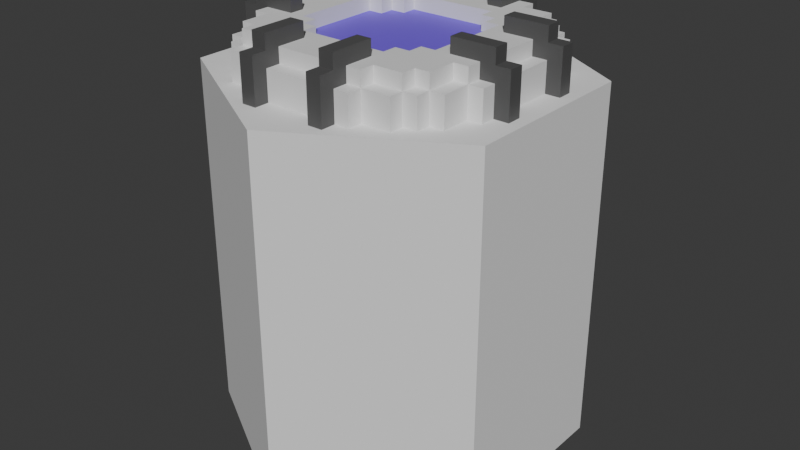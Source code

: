 # Source: SimpleShortPedestal.blend  (saved by Blender 4.2.66; exported with 4.5.12 LTS)
import bpy
from mathutils import Matrix  # noqa: F401  (used for matrix-valued properties, if any)

bpy.ops.wm.read_factory_settings(use_empty=True)
scene = bpy.context.scene
scene.name = 'Scene'

# ---- collections
col_collection = bpy.data.collections.new('Collection'); scene.collection.children.link(col_collection)

# ---- materials (node trees are filled in below, after node groups)
mat_base = bpy.data.materials.new('Base')
mat_bands = bpy.data.materials.new('Bands')
mat_material_001 = bpy.data.materials.new('Material.001')

# ---- material node trees
mat_base.use_nodes = True; mat_base.node_tree.nodes.clear()
_N = mat_base.node_tree.nodes; _L = mat_base.node_tree.links
n0 = _N.new('ShaderNodeBsdfPrincipled'); n0.name = 'Principled BSDF'; n0.location = (10, 300)
n1 = _N.new('ShaderNodeOutputMaterial'); n1.name = 'Material Output'; n1.location = (300, 300)
_L.new(n0.outputs[0], n1.inputs[0])
n1.is_active_output = True
mat_bands.use_nodes = True; mat_bands.node_tree.nodes.clear()
_N = mat_bands.node_tree.nodes; _L = mat_bands.node_tree.links
n0 = _N.new('ShaderNodeBsdfPrincipled'); n0.name = 'Principled BSDF'; n0.location = (10, 300)
n0.inputs[0].default_value = (0.08421, 0.08421, 0.08421, 1.0)
n1 = _N.new('ShaderNodeOutputMaterial'); n1.name = 'Material Output'; n1.location = (300, 300)
_L.new(n0.outputs[0], n1.inputs[0])
n1.is_active_output = True
mat_material_001.use_nodes = True; mat_material_001.node_tree.nodes.clear()
_N = mat_material_001.node_tree.nodes; _L = mat_material_001.node_tree.links
n0 = _N.new('ShaderNodeBsdfPrincipled'); n0.name = 'Principled BSDF'; n0.location = (10, 300)
n0.inputs[0].default_value = (0.1902, 0.0905, 0.8024, 1.0)
n1 = _N.new('ShaderNodeOutputMaterial'); n1.name = 'Material Output'; n1.location = (300, 300)
_L.new(n0.outputs[0], n1.inputs[0])
n1.is_active_output = True

# ---- world
world_world = bpy.data.worlds.new('World'); scene.world = world_world
world_world.use_nodes = True; world_world.node_tree.nodes.clear()
_N = world_world.node_tree.nodes; _L = world_world.node_tree.links
n0 = _N.new('ShaderNodeOutputWorld'); n0.name = 'World Output'; n0.location = (300, 300)
n1 = _N.new('ShaderNodeBackground'); n1.name = 'Background'; n1.location = (10, 300)
n1.inputs[0].default_value = (0.05088, 0.05088, 0.05088, 1.0)
_L.new(n1.outputs[0], n0.inputs[0])
n0.is_active_output = True
world_world.color = (0.05088, 0.05088, 0.05088)
world_world.sun_shadow_jitter_overblur = 0.0

# ---- meshes
me_simpleshortpedestal = bpy.data.meshes.new('SimpleShortPedestal')
me_simpleshortpedestal.from_pydata([(-0.6, -0.8, 0.0), (-1.0, 0.3, 0.0), (-0.9, 0.4, 0.0), (-0.8, 0.4, 0.0), (-0.8, 0.6, 0.0), (-0.6, 0.8, 0.0), (-0.4, 0.9, 0.0), (-0.3, 0.9, 0.0), (-0.9, 0.2, 0.2), (-0.8, 0.6, 0.2), (-0.7, 0.6, 0.2), (-0.7, 0.7, 0.2), (-0.4, 0.9, 0.2), (-0.3, -0.9, 0.3), (0.2, -1.0, 0.3), (-0.3, -0.9, 0.2), (0.2, -0.8, 0.3), (-0.6, -0.6, 0.2), (-0.7, -0.6, 0.2), (0.3, -0.5, 0.2), (-1.0, -0.3, 0.3), (-0.8, 0.2, 0.2), (0.5, 0.3, 0.2), (-0.8, 0.3, 0.2), (-0.8, 0.4, 0.3), (-0.8, 0.4, 0.2), (0.4, 0.3, 0.2), (0.4, 0.4, 0.2), (-0.7, 0.4, 0.2), (0.3, 0.4, 0.2), (0.3, 0.5, 0.2), (-0.6, 0.6, 0.2), (-0.6, 0.6, 0.3), (-0.6, 0.7, 0.3), (-0.4, 0.7, 0.2), (-0.4, 0.8, 0.2), (-0.3, 0.8, 0.2), (0.2, 0.8, 0.2), (-0.3, 0.9, 0.2), (0.2, 0.9, 0.2), (0.2, 0.9, 0.3), (0.2, 1.0, 0.3), (-0.3, -0.8, 0.3), (-0.3, -0.6, 0.4), (-0.9, -0.3, 0.3), (-0.9, -0.2, 0.4), (-0.9, 0.2, 0.3), (-0.9, 0.3, 0.4), (-0.3, 0.6, 0.3), (-0.3, 0.6, 0.4), (0.2, 0.6, 0.4), (-0.3, 0.9, 0.4), (-0.3, 0.9, 0.3), (0.2, 0.9, 0.4), (0.4, -0.9, 0.0), (0.6, -0.7, 0.0), (1.0, -0.3, 0.0), (0.9, 0.2, 0.0), (1.0, 0.2, 0.0), (1.0, 0.3, 0.0), (0.9, 0.3, 0.0), (0.7, 0.7, 0.0), (-0.2, 0.9, 0.0), (0.4, -0.8, 0.2), (0.6, -0.7, 0.2), (0.6, -0.8, 0.2), (0.7, -0.6, 0.2), (0.8, -0.6, 0.2), (0.8, -0.4, 0.2), (0.9, 0.2, 0.2), (0.9, 0.4, 0.2), (0.9, 0.3, 0.2), (0.8, 0.4, 0.2), (0.8, 0.6, 0.2), (0.7, 0.7, 0.2), (-0.2, -0.9, 0.3), (-0.2, -1.0, 0.3), (0.3, -0.9, 0.3), (0.4, -0.7, 0.3), (0.6, -0.6, 0.2), (-0.3, -0.5, 0.2), (-0.3, -0.4, 0.3), (-0.4, -0.4, 0.2), (0.8, -0.3, 0.3), (-0.5, -0.3, 0.2), (-0.5, 0.3, 0.2), (-0.4, 0.3, 0.2), (-0.4, 0.4, 0.2), (0.8, 0.4, 0.3), (-0.3, 0.4, 0.2), (-0.3, 0.5, 0.2), (0.7, 0.4, 0.2), (0.6, 0.6, 0.2), (0.6, 0.7, 0.2), (-0.2, 0.8, 0.2), (-0.2, 0.9, 0.2), (-0.2, 0.9, 0.3), (0.3, 0.8, 0.3), (0.3, 0.9, 0.2), (0.3, 1.0, 0.3), (0.3, -0.8, 0.3), (-0.2, -0.8, 0.3), (-0.6, -0.3, 0.4), (-0.6, 0.3, 0.4), (0.9, 0.3, 0.4), (-0.2, 0.6, 0.4), (0.3, 0.9, 0.3), (-0.3, -1.0, 0.0), (0.3, -1.0, 0.0), (-0.4, -0.9, 0.0), (0.6, -0.8, 0.0), (-0.7, -0.7, 0.0), (-0.6, -0.7, 0.0), (0.7, -0.7, 0.0), (-0.7, -0.6, 0.0), (0.8, -0.6, 0.0), (-0.8, -0.4, 0.0), (-1.0, -0.3, 0.0), (-1.0, 0.2, 0.0), (-0.9, 0.2, 0.0), (-0.4, -0.9, 0.2), (-0.2, -0.9, 0.2), (-0.6, -0.8, 0.2), (-0.4, -0.8, 0.2), (-0.6, -0.7, 0.2), (-0.7, -0.7, 0.2), (0.7, -0.7, 0.2), (-0.8, -0.6, 0.2), (-0.3, -1.0, 0.3), (-0.4, -0.8, 0.3), (-0.2, -0.8, 0.2), (0.2, -0.8, 0.2), (-0.4, -0.7, 0.2), (-0.4, -0.7, 0.3), (0.4, -0.7, 0.2), (-0.7, -0.6, 0.3), (0.7, -0.6, 0.3), (0.6, -0.6, 0.3), (-0.7, -0.4, 0.2), (-0.7, -0.4, 0.3), (-0.8, -0.4, 0.3), (1.0, -0.3, 0.3), (0.9, -0.3, 0.3), (0.8, 0.2, 0.2), (1.0, 0.2, 0.3), (0.9, 0.2, 0.3), (-0.4, 0.3, 0.3), (-0.5, 0.3, 0.3), (0.4, 0.3, 0.3), (0.4, 0.4, 0.3), (-0.3, 0.5, 0.3), (-0.2, -0.9, 0.4), (0.2, -0.9, 0.3), (0.3, -0.9, 0.4), (0.2, -0.9, 0.4), (-0.8, -0.3, 0.3), (0.6, -0.3, 0.3), (0.6, 0.2, 0.3), (0.6, 0.2, 0.4), (0.8, 0.2, 0.3), (0.9, 0.2, 0.4), (-1.0, -0.2, 0.0), (1.0, -0.2, 0.0), (0.7, 0.6, 0.0), (0.8, 0.6, 0.0), (-0.7, 0.7, 0.0), (0.4, 0.8, 0.0), (0.4, 0.9, 0.0), (-0.2, 1.0, 0.0), (0.3, 1.0, 0.0), (-0.9, -0.2, 0.2), (-0.9, 0.3, 0.2), (0.7, 0.6, 0.2), (0.4, 0.9, 0.2), (0.3, -0.5, 0.3), (0.4, -0.4, 0.3), (-0.5, -0.3, 0.3), (-0.4, -0.3, 0.3), (-1.0, -0.2, 0.3), (0.8, -0.2, 0.2), (0.9, -0.2, 0.2), (-1.0, 0.3, 0.3), (-0.9, 0.3, 0.3), (0.8, 0.3, 0.2), (1.0, 0.3, 0.3), (-0.7, 0.6, 0.3), (-0.6, 0.7, 0.2), (-0.4, 0.7, 0.3), (0.6, 0.7, 0.3), (-0.3, 0.8, 0.3), (-0.2, 0.8, 0.3), (0.4, 0.8, 0.3), (-0.3, 1.0, 0.3), (-0.2, 1.0, 0.3), (0.2, -0.6, 0.4), (0.3, -0.6, 0.3), (-0.9, -0.2, 0.3), (0.6, -0.2, 0.4), (-0.8, 0.3, 0.3), (0.6, 0.3, 0.3), (0.8, 0.3, 0.3), (0.9, 0.3, 0.3), (-0.2, 0.9, 0.4), (-0.3, -0.9, 0.0), (-0.2, -0.9, 0.0), (-0.2, -1.0, 0.0), (0.2, -1.0, 0.0), (0.2, -0.9, 0.0), (0.3, -0.9, 0.0), (0.4, -0.8, 0.0), (-0.4, -0.8, 0.0), (-0.8, -0.6, 0.0), (0.7, -0.6, 0.0), (0.8, -0.4, 0.0), (-0.9, -0.4, 0.0), (-0.9, -0.3, 0.0), (0.9, -0.4, 0.0), (-0.9, -0.2, 0.0), (0.9, -0.2, 0.0), (0.9, -0.3, 0.0), (-0.9, 0.3, 0.0), (0.8, 0.4, 0.0), (0.9, 0.4, 0.0), (-0.7, 0.6, 0.0), (0.6, 0.7, 0.0), (-0.6, 0.7, 0.0), (-0.4, 0.8, 0.0), (0.6, 0.8, 0.0), (0.2, 0.9, 0.0), (0.3, 0.9, 0.0), (-0.3, 1.0, 0.0), (0.2, 1.0, 0.0), (-0.3, -0.8, 0.2), (0.2, -0.9, 0.2), (0.3, -0.9, 0.2), (0.4, -0.9, 0.2), (0.3, -0.8, 0.2), (0.7, -0.4, 0.2), (-0.9, -0.4, 0.2), (-0.8, -0.4, 0.2), (-0.8, -0.3, 0.2), (-0.9, -0.3, 0.2), (-0.3, -0.4, 0.2), (-0.4, -0.3, 0.2), (0.3, -0.4, 0.2), (0.4, -0.4, 0.2), (0.9, -0.4, 0.2), (0.9, -0.3, 0.2), (0.8, -0.3, 0.2), (0.4, -0.3, 0.2), (0.5, -0.3, 0.2), (-0.8, -0.2, 0.2), (-0.9, 0.4, 0.2), (-0.6, 0.8, 0.2), (0.4, 0.7, 0.2), (0.6, 0.8, 0.2), (0.3, 0.8, 0.2), (0.4, 0.8, 0.2), (0.3, -1.0, 0.3), (0.4, -0.8, 0.3), (-0.6, -0.7, 0.3), (-0.6, -0.6, 0.3), (0.6, -0.7, 0.3), (-0.3, -0.6, 0.3), (-0.2, -0.6, 0.3), (-0.3, -0.5, 0.3), (0.2, -0.6, 0.3), (-0.4, -0.4, 0.3), (0.3, -0.4, 0.3), (-0.6, -0.3, 0.3), (0.4, -0.3, 0.3), (0.7, -0.4, 0.3), (0.8, -0.4, 0.3), (-0.6, -0.2, 0.3), (0.5, -0.3, 0.3), (0.6, -0.2, 0.3), (1.0, -0.2, 0.3), (0.9, -0.2, 0.3), (-0.8, -0.2, 0.3), (0.8, -0.2, 0.3), (-0.8, 0.2, 0.3), (0.5, 0.2, 0.3), (-1.0, 0.2, 0.3), (-0.6, 0.2, 0.3), (0.5, 0.3, 0.3), (-0.6, 0.3, 0.3), (0.7, 0.4, 0.3), (-0.7, 0.4, 0.3), (-0.4, 0.4, 0.3), (-0.3, 0.4, 0.3), (0.3, 0.4, 0.3), (-0.2, 0.6, 0.3), (0.3, 0.5, 0.3), (0.3, 0.6, 0.3), (0.2, 0.6, 0.3), (0.7, 0.6, 0.3), (0.6, 0.6, 0.3), (0.4, 0.7, 0.3), (-0.4, 0.8, 0.3), (0.2, 0.8, 0.3), (-0.3, -0.9, 0.4), (-0.2, -0.6, 0.4), (0.3, -0.6, 0.4), (-0.9, -0.3, 0.4), (-0.6, -0.2, 0.4), (0.6, -0.3, 0.4), (0.9, -0.3, 0.4), (0.9, -0.2, 0.4), (-0.9, 0.2, 0.4), (-0.6, 0.2, 0.4), (0.6, 0.3, 0.4), (0.3, 0.6, 0.4), (0.3, 0.9, 0.4)], [], [(239, 211, 127), (67, 212, 115), (74, 163, 61), (70, 60, 222), (13, 42, 15), (152, 16, 233), (129, 132, 123), (260, 17, 124), (174, 244, 19), (140, 240, 239), (175, 249, 245), (185, 28, 287), (218, 69, 180), (198, 25, 23), (148, 27, 26), (290, 30, 29), (32, 186, 31), (187, 35, 34), (73, 163, 172), (253, 226, 5), (38, 189, 52), (39, 299, 40), (237, 67, 68), (303, 196, 44), (305, 275, 156), (308, 182, 46), (158, 199, 157), (125, 114, 111), (18, 211, 114), (10, 25, 28), (121, 101, 75), (234, 100, 77), (134, 259, 63), (79, 262, 64), (139, 18, 135), (242, 265, 80), (243, 267, 82), (248, 272, 68), (235, 208, 54), (87, 146, 86), (72, 200, 183), (90, 289, 89), (93, 296, 92), (257, 297, 254), (143, 279, 179), (96, 190, 95), (106, 97, 98), (35, 6, 226), (273, 102, 269), (277, 306, 142), (285, 309, 283), (201, 160, 145), (126, 55, 113), (34, 253, 186), (232, 129, 123), (63, 100, 236), (217, 8, 119), (17, 135, 18), (66, 137, 79), (138, 140, 239), (68, 271, 237), (142, 83, 247), (64, 78, 134), (174, 266, 195), (145, 159, 69), (86, 147, 85), (22, 148, 26), (89, 288, 87), (27, 290, 29), (75, 300, 13), (77, 154, 152), (281, 22, 250), (291, 49, 48), (293, 50, 294), (227, 257, 255), (252, 3, 2), (9, 223, 4), (204, 233, 121), (277, 180, 279), (11, 225, 165), (182, 198, 171), (193, 230, 192), (93, 61, 224), (12, 7, 6), (124, 0, 122), (267, 242, 82), (268, 245, 244), (176, 243, 84), (270, 250, 249), (196, 278, 170), (201, 71, 200), (24, 28, 25), (286, 72, 91), (185, 31, 10), (296, 172, 92), (188, 254, 297), (298, 36, 35), (63, 54, 209), (97, 257, 256), (43, 264, 263), (194, 195, 266), (66, 113, 212), (76, 107, 205), (39, 62, 95), (99, 231, 41), (51, 96, 52), (53, 106, 40), (30, 150, 90), (247, 216, 219), (213, 67, 115), (3, 223, 226), (299, 94, 190), (173, 166, 167), (64, 110, 55), (9, 3, 25), (26, 29, 89), (246, 213, 216), (132, 260, 124), (124, 111, 112), (11, 223, 10), (123, 124, 122), (72, 222, 221), (186, 5, 225), (221, 73, 72), (238, 215, 214), (20, 161, 117), (237, 136, 66), (85, 176, 84), (172, 286, 91), (15, 123, 120), (138, 127, 18), (65, 134, 63), (235, 236, 234), (124, 18, 125), (126, 79, 64), (233, 130, 121), (21, 170, 251), (239, 241, 238), (246, 248, 68), (15, 109, 203), (0, 123, 122), (282, 1, 118), (258, 206, 108), (98, 167, 229), (171, 2, 220), (239, 214, 116), (23, 252, 171), (255, 224, 227), (39, 94, 37), (71, 72, 183), (63, 110, 65), (276, 56, 162), (174, 80, 265), (31, 11, 10), (172, 93, 92), (73, 91, 72), (36, 12, 35), (93, 257, 254), (257, 98, 256), (76, 13, 128), (258, 152, 14), (143, 180, 69), (44, 178, 20), (141, 277, 142), (21, 278, 280), (184, 58, 59), (46, 181, 282), (157, 284, 281), (144, 201, 145), (131, 101, 130), (120, 210, 109), (96, 192, 52), (106, 41, 40), (302, 154, 153), (301, 300, 151), (187, 186, 33), (102, 45, 303), (306, 197, 305), (309, 47, 308), (8, 280, 46), (160, 310, 158), (202, 49, 105), (312, 50, 311), (44, 241, 155), (239, 116, 211), (67, 66, 212), (74, 172, 163), (70, 71, 60), (203, 107, 15), (107, 128, 15), (13, 300, 42), (300, 43, 42), (42, 232, 15), (43, 263, 42), (15, 128, 13), (207, 206, 233), (206, 14, 233), (152, 154, 16), (154, 194, 16), (16, 131, 233), (194, 266, 16), (233, 14, 152), (129, 133, 132), (260, 261, 17), (174, 268, 244), (140, 155, 240), (175, 270, 249), (185, 10, 28), (218, 57, 69), (198, 24, 25), (148, 149, 27), (290, 292, 30), (32, 33, 186), (187, 298, 35), (73, 164, 163), (253, 35, 226), (230, 7, 38), (38, 36, 189), (189, 48, 49), (49, 51, 189), (51, 52, 189), (52, 192, 38), (192, 230, 38), (231, 228, 39), (39, 37, 299), (299, 294, 50), (50, 53, 299), (53, 40, 299), (40, 41, 39), (41, 231, 39), (237, 66, 67), (303, 45, 196), (305, 197, 275), (308, 47, 182), (158, 310, 199), (125, 18, 114), (18, 127, 211), (10, 9, 25), (121, 130, 101), (101, 264, 301), (301, 151, 101), (151, 75, 101), (75, 76, 121), (76, 205, 121), (205, 204, 121), (108, 208, 234), (234, 236, 100), (100, 195, 302), (302, 153, 100), (153, 77, 100), (77, 258, 234), (258, 108, 234), (134, 78, 259), (79, 137, 262), (139, 138, 18), (242, 81, 265), (243, 177, 267), (248, 83, 272), (235, 234, 208), (87, 288, 146), (72, 88, 200), (90, 150, 289), (93, 188, 296), (257, 191, 297), (143, 159, 279), (62, 168, 95), (168, 193, 95), (96, 202, 190), (202, 105, 190), (190, 94, 95), (105, 291, 190), (95, 193, 96), (229, 169, 98), (169, 99, 98), (106, 312, 97), (312, 311, 97), (97, 256, 98), (311, 293, 97), (98, 99, 106), (35, 12, 6), (273, 304, 102), (277, 307, 306), (285, 103, 309), (201, 104, 160), (126, 64, 55), (34, 35, 253), (232, 42, 129), (63, 259, 100), (217, 170, 8), (17, 261, 135), (66, 136, 137), (138, 139, 140), (68, 272, 271), (219, 56, 247), (56, 141, 247), (142, 306, 83), (306, 305, 83), (83, 248, 247), (305, 156, 83), (247, 141, 142), (64, 262, 78), (275, 279, 159), (157, 281, 275), (281, 274, 275), (275, 159, 157), (272, 83, 271), (83, 156, 271), (156, 275, 274), (274, 270, 175), (175, 268, 174), (265, 81, 267), (267, 177, 176), (147, 146, 288), (288, 289, 150), (292, 290, 149), (149, 148, 284), (199, 200, 286), (200, 88, 286), (149, 284, 199), (292, 149, 296), (149, 199, 286), (286, 295, 296), (296, 188, 297), (297, 191, 97), (297, 97, 293), (286, 296, 149), (296, 297, 292), (292, 297, 293), (150, 292, 294), (292, 293, 294), (294, 299, 190), (294, 190, 291), (48, 189, 187), (189, 298, 187), (150, 294, 291), (150, 291, 48), (288, 150, 48), (48, 187, 32), (187, 33, 32), (32, 185, 287), (147, 288, 32), (288, 48, 32), (287, 24, 198), (147, 32, 287), (287, 198, 285), (283, 280, 278), (147, 287, 285), (283, 278, 273), (147, 285, 283), (176, 147, 283), (176, 283, 273), (267, 176, 269), (176, 273, 269), (269, 155, 139), (155, 140, 139), (265, 267, 261), (267, 269, 139), (139, 135, 261), (261, 260, 133), (133, 129, 42), (133, 42, 263), (139, 261, 267), (261, 133, 265), (265, 133, 263), (174, 265, 264), (265, 263, 264), (264, 101, 16), (156, 274, 175), (156, 175, 137), (175, 174, 137), (136, 271, 137), (271, 156, 137), (78, 262, 137), (100, 259, 78), (78, 137, 174), (264, 16, 266), (195, 100, 78), (174, 264, 266), (195, 78, 174), (58, 144, 69), (144, 145, 69), (145, 160, 159), (160, 158, 159), (158, 157, 159), (159, 143, 69), (69, 57, 58), (86, 146, 147), (22, 284, 148), (89, 289, 288), (27, 149, 290), (75, 151, 300), (77, 153, 154), (250, 274, 281), (281, 284, 22), (291, 105, 49), (293, 311, 50), (227, 166, 257), (252, 25, 3), (9, 10, 223), (204, 207, 233), (197, 307, 279), (307, 277, 279), (277, 276, 180), (276, 162, 180), (162, 218, 180), (180, 179, 279), (279, 275, 197), (11, 186, 225), (182, 47, 198), (47, 103, 198), (103, 285, 198), (198, 23, 171), (171, 220, 1), (1, 181, 171), (181, 182, 171), (193, 168, 230), (93, 74, 61), (12, 38, 7), (124, 112, 0), (267, 81, 242), (268, 175, 245), (176, 177, 243), (270, 274, 250), (217, 161, 170), (161, 178, 170), (196, 45, 278), (45, 304, 278), (278, 251, 170), (304, 273, 278), (170, 178, 196), (310, 104, 200), (104, 201, 200), (201, 184, 71), (184, 59, 71), (59, 60, 71), (71, 183, 200), (200, 199, 310), (24, 287, 28), (286, 88, 72), (185, 32, 31), (296, 295, 172), (188, 93, 254), (298, 189, 36), (63, 235, 54), (97, 191, 257), (43, 301, 264), (194, 302, 195), (66, 126, 113), (76, 128, 107), (39, 228, 62), (99, 169, 231), (51, 202, 96), (53, 312, 106), (30, 292, 150), (247, 246, 216), (213, 68, 67), (218, 162, 56), (219, 216, 213), (218, 56, 219), (59, 58, 57), (218, 219, 213), (60, 59, 57), (57, 218, 213), (213, 115, 212), (212, 113, 55), (55, 110, 209), (209, 54, 208), (208, 108, 206), (208, 206, 207), (212, 55, 209), (209, 208, 207), (204, 205, 107), (209, 207, 204), (213, 212, 209), (60, 57, 221), (57, 213, 221), (221, 222, 60), (163, 164, 221), (224, 61, 163), (166, 227, 224), (229, 167, 166), (231, 169, 229), (228, 231, 229), (166, 224, 163), (228, 229, 166), (230, 168, 62), (62, 228, 166), (166, 163, 221), (213, 209, 210), (209, 204, 210), (204, 107, 203), (203, 109, 210), (210, 0, 112), (112, 111, 114), (114, 211, 116), (116, 214, 215), (215, 117, 161), (215, 161, 217), (112, 114, 116), (116, 215, 217), (119, 118, 1), (116, 217, 119), (210, 112, 116), (204, 203, 210), (221, 213, 210), (62, 166, 226), (166, 221, 226), (7, 230, 62), (226, 6, 7), (225, 5, 226), (223, 165, 225), (3, 4, 223), (220, 2, 3), (119, 1, 220), (210, 116, 3), (116, 119, 3), (7, 62, 226), (223, 225, 226), (221, 210, 226), (226, 210, 3), (119, 220, 3), (299, 37, 94), (173, 257, 166), (64, 65, 110), (9, 4, 3), (242, 80, 19), (244, 245, 249), (242, 19, 244), (243, 82, 242), (85, 84, 243), (89, 87, 86), (86, 85, 243), (243, 242, 244), (249, 250, 22), (243, 244, 249), (89, 86, 243), (30, 90, 89), (26, 27, 29), (29, 30, 89), (89, 243, 26), (243, 249, 26), (249, 22, 26), (246, 68, 213), (132, 133, 260), (124, 125, 111), (11, 165, 223), (123, 132, 124), (72, 70, 222), (186, 253, 5), (221, 164, 73), (238, 241, 215), (20, 178, 161), (237, 271, 136), (85, 147, 176), (172, 295, 286), (15, 232, 123), (138, 239, 127), (65, 64, 134), (235, 63, 236), (124, 17, 18), (126, 66, 79), (233, 131, 130), (21, 8, 170), (239, 240, 241), (246, 247, 248), (15, 120, 109), (0, 210, 123), (282, 181, 1), (258, 14, 206), (98, 173, 167), (171, 252, 2), (239, 238, 214), (23, 25, 252), (255, 93, 224), (39, 95, 94), (71, 70, 72), (63, 209, 110), (276, 141, 56), (174, 19, 80), (31, 186, 11), (172, 74, 93), (73, 172, 91), (36, 38, 12), (93, 255, 257), (257, 173, 98), (76, 75, 13), (258, 77, 152), (143, 179, 180), (44, 196, 178), (141, 276, 277), (21, 251, 278), (184, 144, 58), (46, 182, 181), (157, 199, 284), (144, 184, 201), (131, 16, 101), (120, 123, 210), (96, 193, 192), (106, 99, 41), (302, 194, 154), (301, 43, 300), (187, 34, 186), (102, 304, 45), (306, 307, 197), (309, 103, 47), (118, 119, 8), (8, 21, 280), (280, 283, 309), (309, 308, 280), (308, 46, 280), (46, 282, 8), (282, 118, 8), (160, 104, 310), (202, 51, 49), (312, 53, 50), (102, 303, 155), (303, 44, 155), (44, 20, 241), (20, 117, 241), (117, 215, 241), (241, 240, 155), (155, 269, 102)])
me_simpleshortpedestal.polygons.foreach_set('material_index', [0, 0, 0, 0, 1, 1, 0, 0, 0, 0, 0, 0, 0, 0, 0, 0, 0, 0, 0, 0, 1, 1, 0, 1, 1, 1, 1, 0, 0, 0, 1, 1, 0, 0, 0, 0, 0, 0, 0, 0, 0, 0, 0, 0, 0, 1, 1, 0, 1, 1, 1, 1, 0, 0, 0, 0, 0, 0, 0, 0, 0, 1, 0, 0, 1, 0, 0, 0, 0, 1, 1, 0, 1, 1, 0, 0, 0, 0, 1, 0, 1, 1, 0, 0, 0, 0, 0, 0, 0, 1, 1, 0, 0, 0, 0, 0, 0, 0, 0, 1, 1, 0, 1, 0, 1, 1, 1, 0, 0, 0, 0, 0, 0, 0, 0, 2, 0, 0, 0, 0, 0, 0, 0, 0, 0, 1, 0, 0, 0, 0, 0, 0, 0, 0, 0, 0, 0, 0, 0, 0, 0, 1, 1, 0, 0, 0, 0, 0, 0, 0, 0, 1, 0, 0, 0, 0, 0, 0, 0, 1, 1, 0, 1, 1, 0, 1, 1, 0, 1, 0, 0, 1, 1, 1, 1, 0, 1, 1, 1, 1, 1, 1, 1, 1, 0, 0, 0, 0, 1, 1, 1, 1, 1, 1, 1, 1, 1, 1, 1, 1, 1, 1, 0, 0, 0, 0, 0, 0, 0, 0, 0, 0, 0, 0, 0, 0, 1, 1, 1, 1, 1, 1, 1, 1, 1, 1, 1, 1, 1, 1, 0, 1, 1, 1, 1, 0, 0, 0, 1, 1, 1, 1, 1, 1, 1, 1, 1, 1, 1, 1, 1, 1, 0, 0, 0, 0, 0, 0, 0, 0, 0, 0, 0, 0, 0, 1, 1, 1, 1, 1, 1, 1, 1, 1, 1, 1, 1, 1, 1, 0, 1, 1, 1, 1, 0, 0, 0, 0, 0, 0, 0, 0, 0, 1, 1, 1, 1, 1, 1, 1, 0, 0, 0, 0, 0, 0, 0, 0, 0, 0, 0, 0, 0, 0, 0, 0, 0, 0, 0, 0, 0, 0, 0, 0, 0, 0, 0, 0, 0, 0, 0, 0, 0, 0, 0, 0, 0, 0, 0, 0, 0, 0, 0, 0, 0, 0, 0, 0, 0, 0, 0, 0, 0, 0, 0, 0, 0, 0, 0, 0, 0, 0, 0, 0, 0, 0, 0, 0, 0, 0, 0, 0, 0, 0, 0, 0, 0, 0, 0, 1, 1, 1, 1, 1, 1, 1, 0, 0, 0, 0, 1, 1, 0, 0, 1, 1, 0, 0, 0, 0, 1, 1, 1, 1, 1, 1, 1, 0, 1, 1, 1, 1, 1, 1, 1, 1, 0, 0, 0, 0, 0, 0, 0, 1, 1, 1, 1, 1, 1, 1, 1, 1, 1, 1, 1, 1, 1, 0, 0, 0, 0, 0, 0, 0, 0, 1, 1, 0, 1, 0, 1, 1, 1, 0, 0, 0, 0, 0, 0, 0, 0, 0, 0, 0, 0, 0, 0, 0, 0, 0, 0, 0, 0, 0, 0, 0, 0, 0, 0, 0, 0, 0, 0, 0, 0, 0, 0, 0, 0, 0, 0, 0, 0, 0, 0, 0, 0, 0, 0, 0, 0, 0, 0, 0, 0, 0, 0, 0, 0, 0, 0, 0, 0, 0, 0, 0, 0, 0, 0, 0, 0, 0, 0, 0, 0, 2, 2, 2, 2, 2, 2, 2, 2, 2, 2, 2, 2, 2, 2, 2, 2, 2, 0, 0, 0, 0, 0, 0, 0, 0, 0, 1, 0, 0, 0, 0, 0, 0, 0, 0, 0, 0, 0, 0, 0, 0, 0, 1, 1, 0, 0, 0, 0, 0, 0, 0, 0, 1, 0, 0, 0, 0, 0, 0, 0, 1, 1, 0, 1, 1, 0, 1, 1, 0, 1, 0, 0, 1, 1, 1, 1, 0, 1, 1, 1, 1, 1, 1, 1, 1, 1, 1, 1, 1, 1, 1, 1, 1, 1, 1, 1, 1])
_ca = me_simpleshortpedestal.color_attributes.new('Col', 'FLOAT_COLOR', 'POINT')
_ca.data.foreach_set('color', [0.3185, 0.6038, 1.0, 1.0, 0.3185, 0.6038, 1.0, 1.0, 0.3185, 0.6038, 1.0, 1.0, 0.3185, 0.6038, 1.0, 1.0, 0.3185, 0.6038, 1.0, 1.0, 0.3185, 0.6038, 1.0, 1.0, 0.3185, 0.6038, 1.0, 1.0, 0.3185, 0.6038, 1.0, 1.0, 0.3185, 0.6038, 1.0, 1.0, 0.3185, 0.6038, 1.0, 1.0, 0.3185, 0.6038, 1.0, 1.0, 0.3185, 0.6038, 1.0, 1.0, 0.3185, 0.6038, 1.0, 1.0, 0.3185, 0.6038, 1.0, 1.0, 0.3185, 0.6038, 1.0, 1.0, 0.3185, 0.6038, 1.0, 1.0, 0.3185, 0.6038, 1.0, 1.0, 0.3185, 0.6038, 1.0, 1.0, 0.3185, 0.6038, 1.0, 1.0, 0.3185, 0.6038, 1.0, 1.0, 0.3185, 0.6038, 1.0, 1.0, 0.3185, 0.6038, 1.0, 1.0, 0.3185, 0.6038, 1.0, 1.0, 0.3185, 0.6038, 1.0, 1.0, 0.3185, 0.6038, 1.0, 1.0, 0.3185, 0.6038, 1.0, 1.0, 0.3185, 0.6038, 1.0, 1.0, 0.3185, 0.6038, 1.0, 1.0, 0.3185, 0.6038, 1.0, 1.0, 0.3185, 0.6038, 1.0, 1.0, 0.3185, 0.6038, 1.0, 1.0, 0.3185, 0.6038, 1.0, 1.0, 0.3185, 0.6038, 1.0, 1.0, 0.3185, 0.6038, 1.0, 1.0, 0.3185, 0.6038, 1.0, 1.0, 0.3185, 0.6038, 1.0, 1.0, 0.3185, 0.6038, 1.0, 1.0, 0.3185, 0.6038, 1.0, 1.0, 0.3185, 0.6038, 1.0, 1.0, 0.3185, 0.6038, 1.0, 1.0, 0.3185, 0.6038, 1.0, 1.0, 0.3185, 0.6038, 1.0, 1.0, 0.3185, 0.6038, 1.0, 1.0, 0.3185, 0.6038, 1.0, 1.0, 0.3185, 0.6038, 1.0, 1.0, 0.3185, 0.6038, 1.0, 1.0, 0.3185, 0.6038, 1.0, 1.0, 0.3185, 0.6038, 1.0, 1.0, 0.3185, 0.6038, 1.0, 1.0, 0.3185, 0.6038, 1.0, 1.0, 0.3185, 0.6038, 1.0, 1.0, 0.3185, 0.6038, 1.0, 1.0, 0.3185, 0.6038, 1.0, 1.0, 0.3185, 0.6038, 1.0, 1.0, 0.3185, 0.6038, 1.0, 1.0, 0.3185, 0.6038, 1.0, 1.0, 0.3185, 0.6038, 1.0, 1.0, 0.3185, 0.6038, 1.0, 1.0, 0.3185, 0.6038, 1.0, 1.0, 0.3185, 0.6038, 1.0, 1.0, 0.3185, 0.6038, 1.0, 1.0, 0.3185, 0.6038, 1.0, 1.0, 0.3185, 0.6038, 1.0, 1.0, 0.3185, 0.6038, 1.0, 1.0, 0.3185, 0.6038, 1.0, 1.0, 0.3185, 0.6038, 1.0, 1.0, 0.3185, 0.6038, 1.0, 1.0, 0.3185, 0.6038, 1.0, 1.0, 0.3185, 0.6038, 1.0, 1.0, 0.3185, 0.6038, 1.0, 1.0, 0.3185, 0.6038, 1.0, 1.0, 0.3185, 0.6038, 1.0, 1.0, 0.3185, 0.6038, 1.0, 1.0, 0.3185, 0.6038, 1.0, 1.0, 0.3185, 0.6038, 1.0, 1.0, 0.3185, 0.6038, 1.0, 1.0, 0.3185, 0.6038, 1.0, 1.0, 0.3185, 0.6038, 1.0, 1.0, 0.3185, 0.6038, 1.0, 1.0, 0.3185, 0.6038, 1.0, 1.0, 0.3185, 0.6038, 1.0, 1.0, 0.3185, 0.6038, 1.0, 1.0, 0.3185, 0.6038, 1.0, 1.0, 0.3185, 0.6038, 1.0, 1.0, 0.3185, 0.6038, 1.0, 1.0, 0.3185, 0.6038, 1.0, 1.0, 0.3185, 0.6038, 1.0, 1.0, 0.3185, 0.6038, 1.0, 1.0, 0.3185, 0.6038, 1.0, 1.0, 0.3185, 0.6038, 1.0, 1.0, 0.3185, 0.6038, 1.0, 1.0, 0.3185, 0.6038, 1.0, 1.0, 0.3185, 0.6038, 1.0, 1.0, 0.3185, 0.6038, 1.0, 1.0, 0.3185, 0.6038, 1.0, 1.0, 0.3185, 0.6038, 1.0, 1.0, 0.3185, 0.6038, 1.0, 1.0, 0.3185, 0.6038, 1.0, 1.0, 0.3185, 0.6038, 1.0, 1.0, 0.3185, 0.6038, 1.0, 1.0, 0.3185, 0.6038, 1.0, 1.0, 0.3185, 0.6038, 1.0, 1.0, 0.3185, 0.6038, 1.0, 1.0, 0.3185, 0.6038, 1.0, 1.0, 0.3185, 0.6038, 1.0, 1.0, 0.3185, 0.6038, 1.0, 1.0, 0.3185, 0.6038, 1.0, 1.0, 0.3185, 0.6038, 1.0, 1.0, 0.3185, 0.6038, 1.0, 1.0, 0.3185, 0.6038, 1.0, 1.0, 0.3185, 0.6038, 1.0, 1.0, 0.3185, 0.6038, 1.0, 1.0, 0.3185, 0.6038, 1.0, 1.0, 0.3185, 0.6038, 1.0, 1.0, 0.3185, 0.6038, 1.0, 1.0, 0.3185, 0.6038, 1.0, 1.0, 0.3185, 0.6038, 1.0, 1.0, 0.3185, 0.6038, 1.0, 1.0, 0.3185, 0.6038, 1.0, 1.0, 0.3185, 0.6038, 1.0, 1.0, 0.3185, 0.6038, 1.0, 1.0, 0.3185, 0.6038, 1.0, 1.0, 0.3185, 0.6038, 1.0, 1.0, 0.3185, 0.6038, 1.0, 1.0, 0.3185, 0.6038, 1.0, 1.0, 0.3185, 0.6038, 1.0, 1.0, 0.3185, 0.6038, 1.0, 1.0, 0.3185, 0.6038, 1.0, 1.0, 0.3185, 0.6038, 1.0, 1.0, 0.3185, 0.6038, 1.0, 1.0, 0.3185, 0.6038, 1.0, 1.0, 0.3185, 0.6038, 1.0, 1.0, 0.3185, 0.6038, 1.0, 1.0, 0.3185, 0.6038, 1.0, 1.0, 0.3185, 0.6038, 1.0, 1.0, 0.3185, 0.6038, 1.0, 1.0, 0.3185, 0.6038, 1.0, 1.0, 0.3185, 0.6038, 1.0, 1.0, 0.3185, 0.6038, 1.0, 1.0, 0.3185, 0.6038, 1.0, 1.0, 0.3185, 0.6038, 1.0, 1.0, 0.3185, 0.6038, 1.0, 1.0, 0.3185, 0.6038, 1.0, 1.0, 0.3185, 0.6038, 1.0, 1.0, 0.3185, 0.6038, 1.0, 1.0, 0.3185, 0.6038, 1.0, 1.0, 0.3185, 0.6038, 1.0, 1.0, 0.3185, 0.6038, 1.0, 1.0, 0.3185, 0.6038, 1.0, 1.0, 0.3185, 0.6038, 1.0, 1.0, 0.3185, 0.6038, 1.0, 1.0, 0.3185, 0.6038, 1.0, 1.0, 0.3185, 0.6038, 1.0, 1.0, 0.3185, 0.6038, 1.0, 1.0, 0.3185, 0.6038, 1.0, 1.0, 0.3185, 0.6038, 1.0, 1.0, 0.3185, 0.6038, 1.0, 1.0, 0.3185, 0.6038, 1.0, 1.0, 0.3185, 0.6038, 1.0, 1.0, 0.3185, 0.6038, 1.0, 1.0, 0.3185, 0.6038, 1.0, 1.0, 0.3185, 0.6038, 1.0, 1.0, 0.3185, 0.6038, 1.0, 1.0, 0.3185, 0.6038, 1.0, 1.0, 0.3185, 0.6038, 1.0, 1.0, 0.3185, 0.6038, 1.0, 1.0, 0.3185, 0.6038, 1.0, 1.0, 0.3185, 0.6038, 1.0, 1.0, 0.3185, 0.6038, 1.0, 1.0, 0.3185, 0.6038, 1.0, 1.0, 0.3185, 0.6038, 1.0, 1.0, 0.3185, 0.6038, 1.0, 1.0, 0.3185, 0.6038, 1.0, 1.0, 0.3185, 0.6038, 1.0, 1.0, 0.3185, 0.6038, 1.0, 1.0, 0.3185, 0.6038, 1.0, 1.0, 0.3185, 0.6038, 1.0, 1.0, 0.3185, 0.6038, 1.0, 1.0, 0.3185, 0.6038, 1.0, 1.0, 0.3185, 0.6038, 1.0, 1.0, 0.3185, 0.6038, 1.0, 1.0, 0.3185, 0.6038, 1.0, 1.0, 0.3185, 0.6038, 1.0, 1.0, 0.3185, 0.6038, 1.0, 1.0, 0.3185, 0.6038, 1.0, 1.0, 0.3185, 0.6038, 1.0, 1.0, 0.3185, 0.6038, 1.0, 1.0, 0.3185, 0.6038, 1.0, 1.0, 0.3185, 0.6038, 1.0, 1.0, 0.3185, 0.6038, 1.0, 1.0, 0.3185, 0.6038, 1.0, 1.0, 0.3185, 0.6038, 1.0, 1.0, 0.3185, 0.6038, 1.0, 1.0, 0.3185, 0.6038, 1.0, 1.0, 0.3185, 0.6038, 1.0, 1.0, 0.3185, 0.6038, 1.0, 1.0, 0.3185, 0.6038, 1.0, 1.0, 0.3185, 0.6038, 1.0, 1.0, 0.3185, 0.6038, 1.0, 1.0, 0.3185, 0.6038, 1.0, 1.0, 0.3185, 0.6038, 1.0, 1.0, 0.3185, 0.6038, 1.0, 1.0, 0.3185, 0.6038, 1.0, 1.0, 0.3185, 0.6038, 1.0, 1.0, 0.3185, 0.6038, 1.0, 1.0, 0.3185, 0.6038, 1.0, 1.0, 0.3185, 0.6038, 1.0, 1.0, 0.3185, 0.6038, 1.0, 1.0, 0.3185, 0.6038, 1.0, 1.0, 0.3185, 0.6038, 1.0, 1.0, 0.3185, 0.6038, 1.0, 1.0, 0.3185, 0.6038, 1.0, 1.0, 0.3185, 0.6038, 1.0, 1.0, 0.3185, 0.6038, 1.0, 1.0, 0.3185, 0.6038, 1.0, 1.0, 0.3185, 0.6038, 1.0, 1.0, 0.3185, 0.6038, 1.0, 1.0, 0.3185, 0.6038, 1.0, 1.0, 0.3185, 0.6038, 1.0, 1.0, 0.3185, 0.6038, 1.0, 1.0, 0.3185, 0.6038, 1.0, 1.0, 0.3185, 0.6038, 1.0, 1.0, 0.3185, 0.6038, 1.0, 1.0, 0.3185, 0.6038, 1.0, 1.0, 0.3185, 0.6038, 1.0, 1.0, 0.3185, 0.6038, 1.0, 1.0, 0.3185, 0.6038, 1.0, 1.0, 0.3185, 0.6038, 1.0, 1.0, 0.3185, 0.6038, 1.0, 1.0, 0.3185, 0.6038, 1.0, 1.0, 0.3185, 0.6038, 1.0, 1.0, 0.3185, 0.6038, 1.0, 1.0, 0.3185, 0.6038, 1.0, 1.0, 0.3185, 0.6038, 1.0, 1.0, 0.3185, 0.6038, 1.0, 1.0, 0.3185, 0.6038, 1.0, 1.0, 0.3185, 0.6038, 1.0, 1.0, 0.3185, 0.6038, 1.0, 1.0, 0.3185, 0.6038, 1.0, 1.0, 0.3185, 0.6038, 1.0, 1.0, 0.3185, 0.6038, 1.0, 1.0, 0.3185, 0.6038, 1.0, 1.0, 0.3185, 0.6038, 1.0, 1.0, 0.3185, 0.6038, 1.0, 1.0, 0.3185, 0.6038, 1.0, 1.0, 0.3185, 0.6038, 1.0, 1.0, 0.3185, 0.6038, 1.0, 1.0, 0.3185, 0.6038, 1.0, 1.0, 0.3185, 0.6038, 1.0, 1.0, 0.3185, 0.6038, 1.0, 1.0, 0.3185, 0.6038, 1.0, 1.0, 0.3185, 0.6038, 1.0, 1.0, 0.3185, 0.6038, 1.0, 1.0, 0.3185, 0.6038, 1.0, 1.0, 0.3185, 0.6038, 1.0, 1.0, 0.3185, 0.6038, 1.0, 1.0, 0.3185, 0.6038, 1.0, 1.0, 0.3185, 0.6038, 1.0, 1.0, 0.3185, 0.6038, 1.0, 1.0, 0.3185, 0.6038, 1.0, 1.0, 0.3185, 0.6038, 1.0, 1.0, 0.3185, 0.6038, 1.0, 1.0, 0.3185, 0.6038, 1.0, 1.0, 0.3185, 0.6038, 1.0, 1.0, 0.3185, 0.6038, 1.0, 1.0, 0.3185, 0.6038, 1.0, 1.0, 0.3185, 0.6038, 1.0, 1.0, 0.3185, 0.6038, 1.0, 1.0, 0.3185, 0.6038, 1.0, 1.0, 0.3185, 0.6038, 1.0, 1.0, 0.3185, 0.6038, 1.0, 1.0, 0.3185, 0.6038, 1.0, 1.0, 0.3185, 0.6038, 1.0, 1.0, 0.3185, 0.6038, 1.0, 1.0, 0.3185, 0.6038, 1.0, 1.0, 0.3185, 0.6038, 1.0, 1.0, 0.3185, 0.6038, 1.0, 1.0, 0.3185, 0.6038, 1.0, 1.0, 0.3185, 0.6038, 1.0, 1.0, 0.3185, 0.6038, 1.0, 1.0, 0.3185, 0.6038, 1.0, 1.0, 0.3185, 0.6038, 1.0, 1.0, 0.3185, 0.6038, 1.0, 1.0, 0.3185, 0.6038, 1.0, 1.0, 0.3185, 0.6038, 1.0, 1.0, 0.3185, 0.6038, 1.0, 1.0, 0.3185, 0.6038, 1.0, 1.0, 0.3185, 0.6038, 1.0, 1.0, 0.3185, 0.6038, 1.0, 1.0, 0.3185, 0.6038, 1.0, 1.0, 0.3185, 0.6038, 1.0, 1.0, 0.3185, 0.6038, 1.0, 1.0, 0.3185, 0.6038, 1.0, 1.0, 0.3185, 0.6038, 1.0, 1.0, 0.3185, 0.6038, 1.0, 1.0, 0.3185, 0.6038, 1.0, 1.0, 0.3185, 0.6038, 1.0, 1.0, 0.3185, 0.6038, 1.0, 1.0, 0.3185, 0.6038, 1.0, 1.0, 0.3185, 0.6038, 1.0, 1.0, 0.3185, 0.6038, 1.0, 1.0, 0.3185, 0.6038, 1.0, 1.0, 0.3185, 0.6038, 1.0, 1.0, 0.3185, 0.6038, 1.0, 1.0, 0.3185, 0.6038, 1.0, 1.0, 0.3185, 0.6038, 1.0, 1.0, 0.3185, 0.6038, 1.0, 1.0, 0.3185, 0.6038, 1.0, 1.0, 0.3185, 0.6038, 1.0, 1.0, 0.3185, 0.6038, 1.0, 1.0, 0.3185, 0.6038, 1.0, 1.0, 0.3185, 0.6038, 1.0, 1.0, 0.3185, 0.6038, 1.0, 1.0])
me_simpleshortpedestal.materials.append(mat_base)
me_simpleshortpedestal.materials.append(mat_bands)
me_simpleshortpedestal.materials.append(mat_material_001)
me_simpleshortpedestal.update()
me_cylinder = bpy.data.meshes.new('Cylinder')
me_cylinder.from_pydata([(0.0, 1.0, -1.0), (0.0, 1.0, 1.0), (0.866, 0.5, -1.0), (0.866, 0.5, 1.0), (0.866, -0.5, -1.0), (0.866, -0.5, 1.0), (0.0, -1.0, -1.0), (0.0, -1.0, 1.0), (-0.866, -0.5, -1.0), (-0.866, -0.5, 1.0), (-0.866, 0.5, -1.0), (-0.866, 0.5, 1.0)], [], [(0, 1, 3, 2), (2, 3, 5, 4), (4, 5, 7, 6), (6, 7, 9, 8), (3, 1, 11, 9, 7, 5), (8, 9, 11, 10), (10, 11, 1, 0), (0, 2, 4, 6, 8, 10)])
_uv = me_cylinder.uv_layers.new(name='UVMap')
_uv.uv.foreach_set('vector', [1.0, 0.5, 1.0, 1.0, 0.8333, 1.0, 0.8333, 0.5, 0.8333, 0.5, 0.8333, 1.0, 0.6667, 1.0, 0.6667, 0.5, 0.6667, 0.5, 0.6667, 1.0, 0.5, 1.0, 0.5, 0.5, 0.5, 0.5, 0.5, 1.0, 0.3333, 1.0, 0.3333, 0.5, 0.4578, 0.37, 0.25, 0.49, 0.04215, 0.37, 0.04215, 0.13, 0.25, 0.01, 0.4578, 0.13, 0.3333, 0.5, 0.3333, 1.0, 0.1667, 1.0, 0.1667, 0.5, 0.1667, 0.5, 0.1667, 1.0, -8.941e-08, 1.0, -8.941e-08, 0.5, 0.75, 0.49, 0.9578, 0.37, 0.9578, 0.13, 0.75, 0.01, 0.5422, 0.13, 0.5422, 0.37])
me_cylinder.update()

# ---- objects
ob_simpleshortpedestal = bpy.data.objects.new('SimpleShortPedestal', me_simpleshortpedestal)
ob_cylinder = bpy.data.objects.new('Cylinder', me_cylinder)

# ---- transforms, parenting, visibility, modifiers, constraints
ob_simpleshortpedestal.location = (0.0, 0.0, 0.0)
ob_simpleshortpedestal.scale = (0.8003, 0.8003, 0.8003)
ob_cylinder.location = (0.0, 0.0, -1.0)

# ---- collection membership
col_collection.objects.link(ob_simpleshortpedestal)
col_collection.objects.link(ob_cylinder)

# ---- scene / render settings (as saved in the file)
scene.frame_start = 1; scene.frame_end = 250; scene.frame_set(1)
scene.render.engine = 'BLENDER_EEVEE_NEXT'
bpy.context.view_layer.update()

# ---- added for rendering (the .blend has no active camera and no usable light): camera, sun
cam_auto = bpy.data.cameras.new('AutoCamera')
cam_auto.lens = 50.0
cam_auto.sensor_width = 36.0
cam_auto.clip_end = 1000.0
ob_auto_camera = bpy.data.objects.new('AutoCamera', cam_auto)
scene.collection.objects.link(ob_auto_camera)
ob_auto_camera.location = (3.25582, -3.90699, 1.76472)
ob_auto_camera.rotation_euler = (1.09748, -7.21219e-08, 0.694738)
scene.camera = ob_auto_camera
light_auto_sun = bpy.data.lights.new('AutoSun', 'SUN')
light_auto_sun.energy = 3.0
light_auto_sun.angle = 0.0523599
ob_auto_sun = bpy.data.objects.new('AutoSun', light_auto_sun)
scene.collection.objects.link(ob_auto_sun)
ob_auto_sun.rotation_euler = (0.872665, 0.174533, 0.523599)
bpy.context.view_layer.update()
